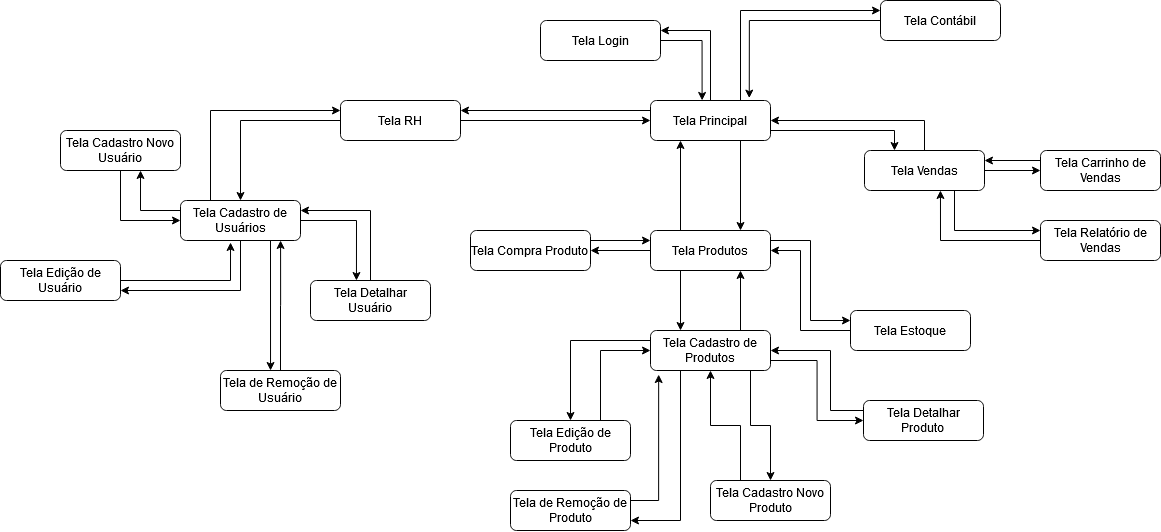

The diagram above was exported from draw.io. Its source (the exported page's mxGraphModel, read from the mxfile embedded in the PNG):
<mxGraphModel dx="3384" dy="1950" grid="1" gridSize="10" guides="1" tooltips="1" connect="1" arrows="1" fold="1" page="1" pageScale="1" pageWidth="827" pageHeight="1169" math="0" shadow="0">
  <root>
    <mxCell id="WIyWlLk6GJQsqaUBKTNV-0" />
    <mxCell id="WIyWlLk6GJQsqaUBKTNV-1" parent="WIyWlLk6GJQsqaUBKTNV-0" />
    <mxCell id="uSYrEl6ulBsnhdongo_h-72" style="edgeStyle=orthogonalEdgeStyle;rounded=0;orthogonalLoop=1;jettySize=auto;html=1;exitX=1;exitY=0.5;exitDx=0;exitDy=0;entryX=0.43;entryY=-0.001;entryDx=0;entryDy=0;entryPerimeter=0;" edge="1" parent="WIyWlLk6GJQsqaUBKTNV-1" source="WIyWlLk6GJQsqaUBKTNV-3" target="uSYrEl6ulBsnhdongo_h-0">
      <mxGeometry relative="1" as="geometry" />
    </mxCell>
    <mxCell id="WIyWlLk6GJQsqaUBKTNV-3" value="&lt;div&gt;Tela Login&lt;/div&gt;" style="rounded=1;whiteSpace=wrap;html=1;fontSize=12;glass=0;strokeWidth=1;shadow=0;" parent="WIyWlLk6GJQsqaUBKTNV-1" vertex="1">
      <mxGeometry x="90" y="-40" width="120" height="40" as="geometry" />
    </mxCell>
    <mxCell id="uSYrEl6ulBsnhdongo_h-27" style="edgeStyle=orthogonalEdgeStyle;rounded=0;orthogonalLoop=1;jettySize=auto;html=1;exitX=0;exitY=0.5;exitDx=0;exitDy=0;entryX=0.5;entryY=0;entryDx=0;entryDy=0;" edge="1" parent="WIyWlLk6GJQsqaUBKTNV-1" source="WIyWlLk6GJQsqaUBKTNV-7" target="uSYrEl6ulBsnhdongo_h-5">
      <mxGeometry relative="1" as="geometry" />
    </mxCell>
    <mxCell id="f8SRBI3CSed7OfYcCEZo-24" style="edgeStyle=orthogonalEdgeStyle;rounded=0;orthogonalLoop=1;jettySize=auto;html=1;exitX=1;exitY=0.5;exitDx=0;exitDy=0;" edge="1" parent="WIyWlLk6GJQsqaUBKTNV-1" source="WIyWlLk6GJQsqaUBKTNV-7" target="uSYrEl6ulBsnhdongo_h-0">
      <mxGeometry relative="1" as="geometry" />
    </mxCell>
    <mxCell id="WIyWlLk6GJQsqaUBKTNV-7" value="&lt;div&gt;Tela RH&lt;/div&gt;" style="rounded=1;whiteSpace=wrap;html=1;fontSize=12;glass=0;strokeWidth=1;shadow=0;" parent="WIyWlLk6GJQsqaUBKTNV-1" vertex="1">
      <mxGeometry x="-110" y="40" width="120" height="40" as="geometry" />
    </mxCell>
    <mxCell id="uSYrEl6ulBsnhdongo_h-18" style="edgeStyle=orthogonalEdgeStyle;rounded=0;orthogonalLoop=1;jettySize=auto;html=1;exitX=1;exitY=0.75;exitDx=0;exitDy=0;entryX=0.25;entryY=0;entryDx=0;entryDy=0;" edge="1" parent="WIyWlLk6GJQsqaUBKTNV-1" source="uSYrEl6ulBsnhdongo_h-0" target="uSYrEl6ulBsnhdongo_h-1">
      <mxGeometry relative="1" as="geometry" />
    </mxCell>
    <mxCell id="uSYrEl6ulBsnhdongo_h-69" style="edgeStyle=orthogonalEdgeStyle;rounded=0;orthogonalLoop=1;jettySize=auto;html=1;exitX=0.5;exitY=0;exitDx=0;exitDy=0;entryX=1;entryY=0.25;entryDx=0;entryDy=0;" edge="1" parent="WIyWlLk6GJQsqaUBKTNV-1" source="uSYrEl6ulBsnhdongo_h-0" target="WIyWlLk6GJQsqaUBKTNV-3">
      <mxGeometry relative="1" as="geometry" />
    </mxCell>
    <mxCell id="uSYrEl6ulBsnhdongo_h-70" style="edgeStyle=orthogonalEdgeStyle;rounded=0;orthogonalLoop=1;jettySize=auto;html=1;exitX=0.75;exitY=0;exitDx=0;exitDy=0;entryX=0;entryY=0.25;entryDx=0;entryDy=0;" edge="1" parent="WIyWlLk6GJQsqaUBKTNV-1" source="uSYrEl6ulBsnhdongo_h-0" target="uSYrEl6ulBsnhdongo_h-7">
      <mxGeometry relative="1" as="geometry" />
    </mxCell>
    <mxCell id="uSYrEl6ulBsnhdongo_h-81" style="edgeStyle=orthogonalEdgeStyle;rounded=0;orthogonalLoop=1;jettySize=auto;html=1;exitX=0.75;exitY=1;exitDx=0;exitDy=0;entryX=0.75;entryY=0;entryDx=0;entryDy=0;" edge="1" parent="WIyWlLk6GJQsqaUBKTNV-1" source="uSYrEl6ulBsnhdongo_h-0" target="uSYrEl6ulBsnhdongo_h-78">
      <mxGeometry relative="1" as="geometry" />
    </mxCell>
    <mxCell id="f8SRBI3CSed7OfYcCEZo-23" style="edgeStyle=orthogonalEdgeStyle;rounded=0;orthogonalLoop=1;jettySize=auto;html=1;exitX=0;exitY=0.25;exitDx=0;exitDy=0;entryX=1;entryY=0.25;entryDx=0;entryDy=0;" edge="1" parent="WIyWlLk6GJQsqaUBKTNV-1" source="uSYrEl6ulBsnhdongo_h-0" target="WIyWlLk6GJQsqaUBKTNV-7">
      <mxGeometry relative="1" as="geometry" />
    </mxCell>
    <mxCell id="uSYrEl6ulBsnhdongo_h-0" value="&lt;div&gt;Tela Principal&lt;/div&gt;" style="rounded=1;whiteSpace=wrap;html=1;fontSize=12;glass=0;strokeWidth=1;shadow=0;" vertex="1" parent="WIyWlLk6GJQsqaUBKTNV-1">
      <mxGeometry x="200" y="40" width="120" height="40" as="geometry" />
    </mxCell>
    <mxCell id="uSYrEl6ulBsnhdongo_h-68" style="edgeStyle=orthogonalEdgeStyle;rounded=0;orthogonalLoop=1;jettySize=auto;html=1;exitX=0.5;exitY=0;exitDx=0;exitDy=0;entryX=1;entryY=0.5;entryDx=0;entryDy=0;" edge="1" parent="WIyWlLk6GJQsqaUBKTNV-1" source="uSYrEl6ulBsnhdongo_h-1" target="uSYrEl6ulBsnhdongo_h-0">
      <mxGeometry relative="1" as="geometry" />
    </mxCell>
    <mxCell id="uSYrEl6ulBsnhdongo_h-73" style="edgeStyle=orthogonalEdgeStyle;rounded=0;orthogonalLoop=1;jettySize=auto;html=1;exitX=1;exitY=0.5;exitDx=0;exitDy=0;entryX=0;entryY=0.5;entryDx=0;entryDy=0;" edge="1" parent="WIyWlLk6GJQsqaUBKTNV-1" source="uSYrEl6ulBsnhdongo_h-1" target="uSYrEl6ulBsnhdongo_h-8">
      <mxGeometry relative="1" as="geometry" />
    </mxCell>
    <mxCell id="uSYrEl6ulBsnhdongo_h-75" style="edgeStyle=orthogonalEdgeStyle;rounded=0;orthogonalLoop=1;jettySize=auto;html=1;exitX=0.75;exitY=1;exitDx=0;exitDy=0;entryX=0;entryY=0.25;entryDx=0;entryDy=0;" edge="1" parent="WIyWlLk6GJQsqaUBKTNV-1" source="uSYrEl6ulBsnhdongo_h-1" target="uSYrEl6ulBsnhdongo_h-6">
      <mxGeometry relative="1" as="geometry" />
    </mxCell>
    <mxCell id="uSYrEl6ulBsnhdongo_h-1" value="&lt;div&gt;Tela Vendas&lt;/div&gt;" style="rounded=1;whiteSpace=wrap;html=1;fontSize=12;glass=0;strokeWidth=1;shadow=0;" vertex="1" parent="WIyWlLk6GJQsqaUBKTNV-1">
      <mxGeometry x="414" y="90" width="120" height="40" as="geometry" />
    </mxCell>
    <mxCell id="uSYrEl6ulBsnhdongo_h-88" style="edgeStyle=orthogonalEdgeStyle;rounded=0;orthogonalLoop=1;jettySize=auto;html=1;exitX=0.75;exitY=0;exitDx=0;exitDy=0;entryX=0.75;entryY=1;entryDx=0;entryDy=0;" edge="1" parent="WIyWlLk6GJQsqaUBKTNV-1" source="uSYrEl6ulBsnhdongo_h-2" target="uSYrEl6ulBsnhdongo_h-78">
      <mxGeometry relative="1" as="geometry" />
    </mxCell>
    <mxCell id="f8SRBI3CSed7OfYcCEZo-4" style="edgeStyle=orthogonalEdgeStyle;rounded=0;orthogonalLoop=1;jettySize=auto;html=1;exitX=0;exitY=0.25;exitDx=0;exitDy=0;" edge="1" parent="WIyWlLk6GJQsqaUBKTNV-1" source="uSYrEl6ulBsnhdongo_h-2" target="f8SRBI3CSed7OfYcCEZo-3">
      <mxGeometry relative="1" as="geometry" />
    </mxCell>
    <mxCell id="f8SRBI3CSed7OfYcCEZo-7" style="edgeStyle=orthogonalEdgeStyle;rounded=0;orthogonalLoop=1;jettySize=auto;html=1;exitX=0.25;exitY=1;exitDx=0;exitDy=0;entryX=1;entryY=0.75;entryDx=0;entryDy=0;" edge="1" parent="WIyWlLk6GJQsqaUBKTNV-1" source="uSYrEl6ulBsnhdongo_h-2" target="f8SRBI3CSed7OfYcCEZo-2">
      <mxGeometry relative="1" as="geometry" />
    </mxCell>
    <mxCell id="f8SRBI3CSed7OfYcCEZo-10" style="edgeStyle=orthogonalEdgeStyle;rounded=0;orthogonalLoop=1;jettySize=auto;html=1;exitX=1;exitY=0.75;exitDx=0;exitDy=0;entryX=0;entryY=0.5;entryDx=0;entryDy=0;" edge="1" parent="WIyWlLk6GJQsqaUBKTNV-1" source="uSYrEl6ulBsnhdongo_h-2" target="f8SRBI3CSed7OfYcCEZo-1">
      <mxGeometry relative="1" as="geometry" />
    </mxCell>
    <mxCell id="f8SRBI3CSed7OfYcCEZo-15" style="edgeStyle=orthogonalEdgeStyle;rounded=0;orthogonalLoop=1;jettySize=auto;html=1;exitX=0.75;exitY=1;exitDx=0;exitDy=0;" edge="1" parent="WIyWlLk6GJQsqaUBKTNV-1" source="uSYrEl6ulBsnhdongo_h-2" target="f8SRBI3CSed7OfYcCEZo-0">
      <mxGeometry relative="1" as="geometry">
        <Array as="points">
          <mxPoint x="300" y="310" />
          <mxPoint x="300" y="365" />
          <mxPoint x="320" y="365" />
        </Array>
      </mxGeometry>
    </mxCell>
    <mxCell id="uSYrEl6ulBsnhdongo_h-2" value="&lt;div&gt;Tela Cadastro de Produtos&lt;/div&gt;" style="rounded=1;whiteSpace=wrap;html=1;fontSize=12;glass=0;strokeWidth=1;shadow=0;" vertex="1" parent="WIyWlLk6GJQsqaUBKTNV-1">
      <mxGeometry x="200" y="270" width="120" height="40" as="geometry" />
    </mxCell>
    <mxCell id="uSYrEl6ulBsnhdongo_h-86" style="edgeStyle=orthogonalEdgeStyle;rounded=0;orthogonalLoop=1;jettySize=auto;html=1;exitX=0;exitY=0.5;exitDx=0;exitDy=0;entryX=1;entryY=0.5;entryDx=0;entryDy=0;" edge="1" parent="WIyWlLk6GJQsqaUBKTNV-1" source="uSYrEl6ulBsnhdongo_h-4" target="uSYrEl6ulBsnhdongo_h-78">
      <mxGeometry relative="1" as="geometry">
        <Array as="points">
          <mxPoint x="350" y="270" />
          <mxPoint x="350" y="190" />
        </Array>
      </mxGeometry>
    </mxCell>
    <mxCell id="uSYrEl6ulBsnhdongo_h-4" value="Tela Estoque" style="rounded=1;whiteSpace=wrap;html=1;fontSize=12;glass=0;strokeWidth=1;shadow=0;" vertex="1" parent="WIyWlLk6GJQsqaUBKTNV-1">
      <mxGeometry x="400" y="250" width="120" height="40" as="geometry" />
    </mxCell>
    <mxCell id="uSYrEl6ulBsnhdongo_h-28" style="edgeStyle=orthogonalEdgeStyle;rounded=0;orthogonalLoop=1;jettySize=auto;html=1;exitX=0.25;exitY=0;exitDx=0;exitDy=0;entryX=0;entryY=0.25;entryDx=0;entryDy=0;" edge="1" parent="WIyWlLk6GJQsqaUBKTNV-1" source="uSYrEl6ulBsnhdongo_h-5" target="WIyWlLk6GJQsqaUBKTNV-7">
      <mxGeometry relative="1" as="geometry" />
    </mxCell>
    <mxCell id="uSYrEl6ulBsnhdongo_h-54" style="edgeStyle=orthogonalEdgeStyle;rounded=0;orthogonalLoop=1;jettySize=auto;html=1;exitX=0.5;exitY=1;exitDx=0;exitDy=0;entryX=1;entryY=0.75;entryDx=0;entryDy=0;" edge="1" parent="WIyWlLk6GJQsqaUBKTNV-1" source="uSYrEl6ulBsnhdongo_h-5" target="uSYrEl6ulBsnhdongo_h-35">
      <mxGeometry relative="1" as="geometry" />
    </mxCell>
    <mxCell id="uSYrEl6ulBsnhdongo_h-57" style="edgeStyle=orthogonalEdgeStyle;rounded=0;orthogonalLoop=1;jettySize=auto;html=1;exitX=0;exitY=0.25;exitDx=0;exitDy=0;entryX=0.667;entryY=1;entryDx=0;entryDy=0;entryPerimeter=0;" edge="1" parent="WIyWlLk6GJQsqaUBKTNV-1" source="uSYrEl6ulBsnhdongo_h-5" target="uSYrEl6ulBsnhdongo_h-29">
      <mxGeometry relative="1" as="geometry" />
    </mxCell>
    <mxCell id="uSYrEl6ulBsnhdongo_h-58" style="edgeStyle=orthogonalEdgeStyle;rounded=0;orthogonalLoop=1;jettySize=auto;html=1;exitX=1;exitY=0.5;exitDx=0;exitDy=0;entryX=0.383;entryY=0;entryDx=0;entryDy=0;entryPerimeter=0;" edge="1" parent="WIyWlLk6GJQsqaUBKTNV-1" source="uSYrEl6ulBsnhdongo_h-5" target="uSYrEl6ulBsnhdongo_h-39">
      <mxGeometry relative="1" as="geometry" />
    </mxCell>
    <mxCell id="uSYrEl6ulBsnhdongo_h-62" style="edgeStyle=orthogonalEdgeStyle;rounded=0;orthogonalLoop=1;jettySize=auto;html=1;exitX=0.75;exitY=1;exitDx=0;exitDy=0;entryX=0.417;entryY=0;entryDx=0;entryDy=0;entryPerimeter=0;" edge="1" parent="WIyWlLk6GJQsqaUBKTNV-1" source="uSYrEl6ulBsnhdongo_h-5" target="uSYrEl6ulBsnhdongo_h-43">
      <mxGeometry relative="1" as="geometry" />
    </mxCell>
    <mxCell id="uSYrEl6ulBsnhdongo_h-5" value="&lt;div&gt;Tela Cadastro de Usuários&lt;/div&gt;" style="rounded=1;whiteSpace=wrap;html=1;fontSize=12;glass=0;strokeWidth=1;shadow=0;" vertex="1" parent="WIyWlLk6GJQsqaUBKTNV-1">
      <mxGeometry x="-270" y="140" width="120" height="40" as="geometry" />
    </mxCell>
    <mxCell id="uSYrEl6ulBsnhdongo_h-76" style="edgeStyle=orthogonalEdgeStyle;rounded=0;orthogonalLoop=1;jettySize=auto;html=1;exitX=0;exitY=0.5;exitDx=0;exitDy=0;entryX=0.633;entryY=1;entryDx=0;entryDy=0;entryPerimeter=0;" edge="1" parent="WIyWlLk6GJQsqaUBKTNV-1" source="uSYrEl6ulBsnhdongo_h-6" target="uSYrEl6ulBsnhdongo_h-1">
      <mxGeometry relative="1" as="geometry" />
    </mxCell>
    <mxCell id="uSYrEl6ulBsnhdongo_h-6" value="&lt;div&gt;Tela Relatório de Vendas&lt;/div&gt;" style="rounded=1;whiteSpace=wrap;html=1;fontSize=12;glass=0;strokeWidth=1;shadow=0;" vertex="1" parent="WIyWlLk6GJQsqaUBKTNV-1">
      <mxGeometry x="590" y="160" width="120" height="40" as="geometry" />
    </mxCell>
    <mxCell id="uSYrEl6ulBsnhdongo_h-71" style="edgeStyle=orthogonalEdgeStyle;rounded=0;orthogonalLoop=1;jettySize=auto;html=1;exitX=0;exitY=0.5;exitDx=0;exitDy=0;entryX=0.823;entryY=-0.06;entryDx=0;entryDy=0;entryPerimeter=0;" edge="1" parent="WIyWlLk6GJQsqaUBKTNV-1" source="uSYrEl6ulBsnhdongo_h-7" target="uSYrEl6ulBsnhdongo_h-0">
      <mxGeometry relative="1" as="geometry" />
    </mxCell>
    <mxCell id="uSYrEl6ulBsnhdongo_h-7" value="&lt;div&gt;Tela Contábil&lt;br&gt;&lt;/div&gt;" style="rounded=1;whiteSpace=wrap;html=1;fontSize=12;glass=0;strokeWidth=1;shadow=0;" vertex="1" parent="WIyWlLk6GJQsqaUBKTNV-1">
      <mxGeometry x="430" y="-60" width="120" height="40" as="geometry" />
    </mxCell>
    <mxCell id="uSYrEl6ulBsnhdongo_h-74" style="edgeStyle=orthogonalEdgeStyle;rounded=0;orthogonalLoop=1;jettySize=auto;html=1;exitX=0;exitY=0.25;exitDx=0;exitDy=0;entryX=1;entryY=0.25;entryDx=0;entryDy=0;" edge="1" parent="WIyWlLk6GJQsqaUBKTNV-1" source="uSYrEl6ulBsnhdongo_h-8" target="uSYrEl6ulBsnhdongo_h-1">
      <mxGeometry relative="1" as="geometry" />
    </mxCell>
    <mxCell id="uSYrEl6ulBsnhdongo_h-8" value="&lt;div&gt;Tela Carrinho de Vendas&lt;/div&gt;" style="rounded=1;whiteSpace=wrap;html=1;fontSize=12;glass=0;strokeWidth=1;shadow=0;" vertex="1" parent="WIyWlLk6GJQsqaUBKTNV-1">
      <mxGeometry x="590" y="90" width="120" height="40" as="geometry" />
    </mxCell>
    <mxCell id="uSYrEl6ulBsnhdongo_h-56" style="edgeStyle=orthogonalEdgeStyle;rounded=0;orthogonalLoop=1;jettySize=auto;html=1;exitX=0.5;exitY=1;exitDx=0;exitDy=0;entryX=0;entryY=0.5;entryDx=0;entryDy=0;" edge="1" parent="WIyWlLk6GJQsqaUBKTNV-1" source="uSYrEl6ulBsnhdongo_h-29" target="uSYrEl6ulBsnhdongo_h-5">
      <mxGeometry relative="1" as="geometry" />
    </mxCell>
    <mxCell id="uSYrEl6ulBsnhdongo_h-29" value="&lt;div&gt;Tela Cadastro Novo Usuário&lt;/div&gt;" style="rounded=1;whiteSpace=wrap;html=1;fontSize=12;glass=0;strokeWidth=1;shadow=0;" vertex="1" parent="WIyWlLk6GJQsqaUBKTNV-1">
      <mxGeometry x="-390" y="70" width="120" height="40" as="geometry" />
    </mxCell>
    <mxCell id="uSYrEl6ulBsnhdongo_h-55" style="edgeStyle=orthogonalEdgeStyle;rounded=0;orthogonalLoop=1;jettySize=auto;html=1;exitX=1;exitY=0.5;exitDx=0;exitDy=0;entryX=0.417;entryY=1.05;entryDx=0;entryDy=0;entryPerimeter=0;" edge="1" parent="WIyWlLk6GJQsqaUBKTNV-1" source="uSYrEl6ulBsnhdongo_h-35" target="uSYrEl6ulBsnhdongo_h-5">
      <mxGeometry relative="1" as="geometry" />
    </mxCell>
    <mxCell id="uSYrEl6ulBsnhdongo_h-35" value="Tela Edição de Usuário" style="rounded=1;whiteSpace=wrap;html=1;fontSize=12;glass=0;strokeWidth=1;shadow=0;" vertex="1" parent="WIyWlLk6GJQsqaUBKTNV-1">
      <mxGeometry x="-450" y="200" width="120" height="40" as="geometry" />
    </mxCell>
    <mxCell id="uSYrEl6ulBsnhdongo_h-42" style="edgeStyle=orthogonalEdgeStyle;rounded=0;orthogonalLoop=1;jettySize=auto;html=1;exitX=0.5;exitY=0;exitDx=0;exitDy=0;entryX=1;entryY=0.25;entryDx=0;entryDy=0;" edge="1" parent="WIyWlLk6GJQsqaUBKTNV-1" source="uSYrEl6ulBsnhdongo_h-39" target="uSYrEl6ulBsnhdongo_h-5">
      <mxGeometry relative="1" as="geometry" />
    </mxCell>
    <mxCell id="uSYrEl6ulBsnhdongo_h-39" value="&lt;div&gt;Tela Detalhar Usuário&lt;/div&gt;" style="rounded=1;whiteSpace=wrap;html=1;fontSize=12;glass=0;strokeWidth=1;shadow=0;" vertex="1" parent="WIyWlLk6GJQsqaUBKTNV-1">
      <mxGeometry x="-140" y="220" width="120" height="40" as="geometry" />
    </mxCell>
    <mxCell id="f8SRBI3CSed7OfYcCEZo-20" style="edgeStyle=orthogonalEdgeStyle;rounded=0;orthogonalLoop=1;jettySize=auto;html=1;exitX=0.5;exitY=0;exitDx=0;exitDy=0;entryX=0.834;entryY=1;entryDx=0;entryDy=0;entryPerimeter=0;" edge="1" parent="WIyWlLk6GJQsqaUBKTNV-1" source="uSYrEl6ulBsnhdongo_h-43" target="uSYrEl6ulBsnhdongo_h-5">
      <mxGeometry relative="1" as="geometry" />
    </mxCell>
    <mxCell id="uSYrEl6ulBsnhdongo_h-43" value="Tela de Remoção de Usuário" style="rounded=1;whiteSpace=wrap;html=1;fontSize=12;glass=0;strokeWidth=1;shadow=0;" vertex="1" parent="WIyWlLk6GJQsqaUBKTNV-1">
      <mxGeometry x="-230" y="310" width="120" height="40" as="geometry" />
    </mxCell>
    <mxCell id="uSYrEl6ulBsnhdongo_h-59" style="edgeStyle=orthogonalEdgeStyle;rounded=0;orthogonalLoop=1;jettySize=auto;html=1;exitX=0.5;exitY=1;exitDx=0;exitDy=0;" edge="1" parent="WIyWlLk6GJQsqaUBKTNV-1" source="uSYrEl6ulBsnhdongo_h-43" target="uSYrEl6ulBsnhdongo_h-43">
      <mxGeometry relative="1" as="geometry" />
    </mxCell>
    <mxCell id="uSYrEl6ulBsnhdongo_h-80" style="edgeStyle=orthogonalEdgeStyle;rounded=0;orthogonalLoop=1;jettySize=auto;html=1;exitX=0.25;exitY=0;exitDx=0;exitDy=0;entryX=0.25;entryY=1;entryDx=0;entryDy=0;" edge="1" parent="WIyWlLk6GJQsqaUBKTNV-1" source="uSYrEl6ulBsnhdongo_h-78" target="uSYrEl6ulBsnhdongo_h-0">
      <mxGeometry relative="1" as="geometry" />
    </mxCell>
    <mxCell id="uSYrEl6ulBsnhdongo_h-83" style="edgeStyle=orthogonalEdgeStyle;rounded=0;orthogonalLoop=1;jettySize=auto;html=1;exitX=1;exitY=0.25;exitDx=0;exitDy=0;entryX=0;entryY=0.25;entryDx=0;entryDy=0;" edge="1" parent="WIyWlLk6GJQsqaUBKTNV-1" source="uSYrEl6ulBsnhdongo_h-78" target="uSYrEl6ulBsnhdongo_h-4">
      <mxGeometry relative="1" as="geometry" />
    </mxCell>
    <mxCell id="uSYrEl6ulBsnhdongo_h-87" style="edgeStyle=orthogonalEdgeStyle;rounded=0;orthogonalLoop=1;jettySize=auto;html=1;exitX=0.25;exitY=1;exitDx=0;exitDy=0;entryX=0.25;entryY=0;entryDx=0;entryDy=0;" edge="1" parent="WIyWlLk6GJQsqaUBKTNV-1" source="uSYrEl6ulBsnhdongo_h-78" target="uSYrEl6ulBsnhdongo_h-2">
      <mxGeometry relative="1" as="geometry" />
    </mxCell>
    <mxCell id="f8SRBI3CSed7OfYcCEZo-22" style="edgeStyle=orthogonalEdgeStyle;rounded=0;orthogonalLoop=1;jettySize=auto;html=1;exitX=0;exitY=0.5;exitDx=0;exitDy=0;entryX=1;entryY=0.5;entryDx=0;entryDy=0;" edge="1" parent="WIyWlLk6GJQsqaUBKTNV-1" source="uSYrEl6ulBsnhdongo_h-78" target="f8SRBI3CSed7OfYcCEZo-17">
      <mxGeometry relative="1" as="geometry" />
    </mxCell>
    <mxCell id="uSYrEl6ulBsnhdongo_h-78" value="&lt;div&gt;Tela Produtos&lt;/div&gt;" style="rounded=1;whiteSpace=wrap;html=1;fontSize=12;glass=0;strokeWidth=1;shadow=0;" vertex="1" parent="WIyWlLk6GJQsqaUBKTNV-1">
      <mxGeometry x="200" y="170" width="120" height="40" as="geometry" />
    </mxCell>
    <mxCell id="f8SRBI3CSed7OfYcCEZo-16" style="edgeStyle=orthogonalEdgeStyle;rounded=0;orthogonalLoop=1;jettySize=auto;html=1;exitX=0.25;exitY=0;exitDx=0;exitDy=0;entryX=0.5;entryY=1;entryDx=0;entryDy=0;" edge="1" parent="WIyWlLk6GJQsqaUBKTNV-1" source="f8SRBI3CSed7OfYcCEZo-0" target="uSYrEl6ulBsnhdongo_h-2">
      <mxGeometry relative="1" as="geometry" />
    </mxCell>
    <mxCell id="f8SRBI3CSed7OfYcCEZo-0" value="Tela Cadastro Novo Produto" style="rounded=1;whiteSpace=wrap;html=1;fontSize=12;glass=0;strokeWidth=1;shadow=0;" vertex="1" parent="WIyWlLk6GJQsqaUBKTNV-1">
      <mxGeometry x="260" y="420" width="120" height="40" as="geometry" />
    </mxCell>
    <mxCell id="f8SRBI3CSed7OfYcCEZo-9" style="edgeStyle=orthogonalEdgeStyle;rounded=0;orthogonalLoop=1;jettySize=auto;html=1;exitX=0;exitY=0.25;exitDx=0;exitDy=0;entryX=1;entryY=0.5;entryDx=0;entryDy=0;" edge="1" parent="WIyWlLk6GJQsqaUBKTNV-1" source="f8SRBI3CSed7OfYcCEZo-1" target="uSYrEl6ulBsnhdongo_h-2">
      <mxGeometry relative="1" as="geometry">
        <Array as="points">
          <mxPoint x="380" y="350" />
          <mxPoint x="380" y="290" />
        </Array>
      </mxGeometry>
    </mxCell>
    <mxCell id="f8SRBI3CSed7OfYcCEZo-1" value="&lt;div&gt;Tela Detalhar Produto&lt;br&gt;&lt;/div&gt;" style="rounded=1;whiteSpace=wrap;html=1;fontSize=12;glass=0;strokeWidth=1;shadow=0;" vertex="1" parent="WIyWlLk6GJQsqaUBKTNV-1">
      <mxGeometry x="413" y="340" width="120" height="40" as="geometry" />
    </mxCell>
    <mxCell id="f8SRBI3CSed7OfYcCEZo-6" style="edgeStyle=orthogonalEdgeStyle;rounded=0;orthogonalLoop=1;jettySize=auto;html=1;exitX=1;exitY=0.25;exitDx=0;exitDy=0;entryX=0.068;entryY=1.101;entryDx=0;entryDy=0;entryPerimeter=0;" edge="1" parent="WIyWlLk6GJQsqaUBKTNV-1" source="f8SRBI3CSed7OfYcCEZo-2" target="uSYrEl6ulBsnhdongo_h-2">
      <mxGeometry relative="1" as="geometry" />
    </mxCell>
    <mxCell id="f8SRBI3CSed7OfYcCEZo-2" value="&lt;div&gt;Tela de Remoção de Produto&lt;/div&gt;" style="rounded=1;whiteSpace=wrap;html=1;fontSize=12;glass=0;strokeWidth=1;shadow=0;" vertex="1" parent="WIyWlLk6GJQsqaUBKTNV-1">
      <mxGeometry x="60" y="430" width="120" height="40" as="geometry" />
    </mxCell>
    <mxCell id="f8SRBI3CSed7OfYcCEZo-5" style="edgeStyle=orthogonalEdgeStyle;rounded=0;orthogonalLoop=1;jettySize=auto;html=1;exitX=0.75;exitY=0;exitDx=0;exitDy=0;entryX=0;entryY=0.5;entryDx=0;entryDy=0;" edge="1" parent="WIyWlLk6GJQsqaUBKTNV-1" source="f8SRBI3CSed7OfYcCEZo-3" target="uSYrEl6ulBsnhdongo_h-2">
      <mxGeometry relative="1" as="geometry" />
    </mxCell>
    <mxCell id="f8SRBI3CSed7OfYcCEZo-3" value="&lt;div&gt;Tela Edição de Produto&lt;/div&gt;" style="rounded=1;whiteSpace=wrap;html=1;fontSize=12;glass=0;strokeWidth=1;shadow=0;" vertex="1" parent="WIyWlLk6GJQsqaUBKTNV-1">
      <mxGeometry x="60" y="360" width="120" height="40" as="geometry" />
    </mxCell>
    <mxCell id="f8SRBI3CSed7OfYcCEZo-21" style="edgeStyle=orthogonalEdgeStyle;rounded=0;orthogonalLoop=1;jettySize=auto;html=1;exitX=1;exitY=0.25;exitDx=0;exitDy=0;entryX=0;entryY=0.25;entryDx=0;entryDy=0;" edge="1" parent="WIyWlLk6GJQsqaUBKTNV-1" source="f8SRBI3CSed7OfYcCEZo-17" target="uSYrEl6ulBsnhdongo_h-78">
      <mxGeometry relative="1" as="geometry" />
    </mxCell>
    <mxCell id="f8SRBI3CSed7OfYcCEZo-17" value="&lt;div&gt;Tela Compra Produto&lt;br&gt;&lt;/div&gt;" style="rounded=1;whiteSpace=wrap;html=1;fontSize=12;glass=0;strokeWidth=1;shadow=0;" vertex="1" parent="WIyWlLk6GJQsqaUBKTNV-1">
      <mxGeometry x="20" y="170" width="120" height="40" as="geometry" />
    </mxCell>
  </root>
</mxGraphModel>